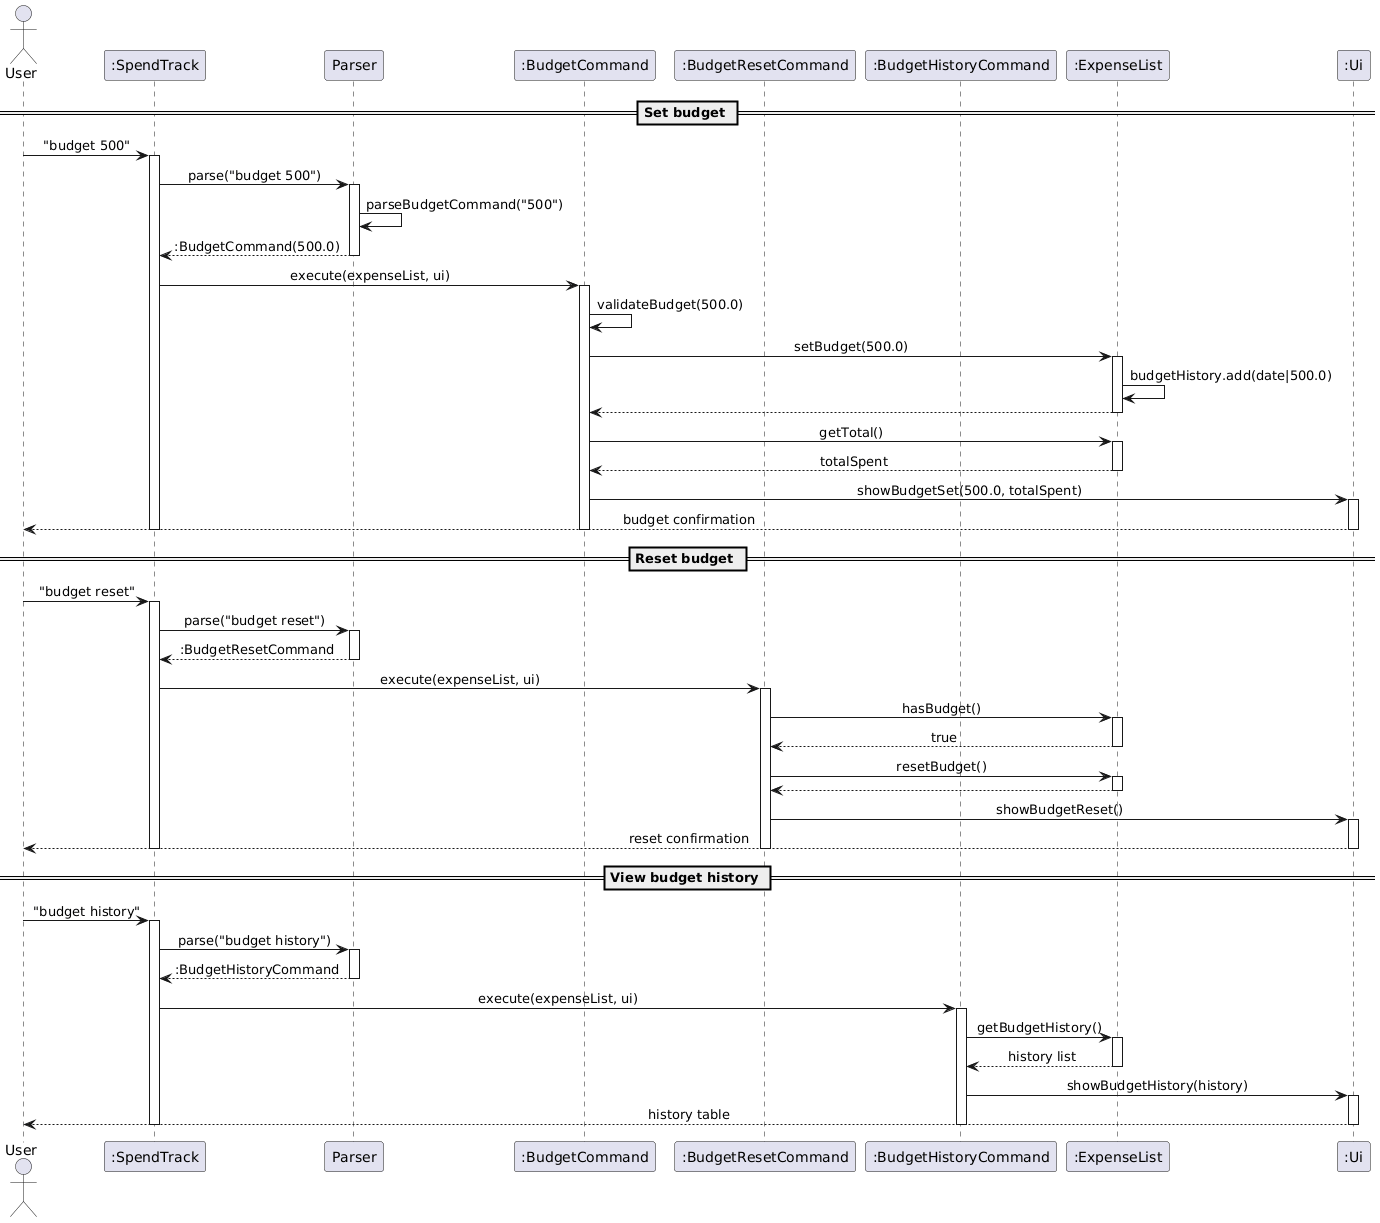

The diagram above was rendered by PlantUML. Its source (embedded in the PNG):
@startuml
!define BGCOLOR white
skinparam backgroundColor BGCOLOR
skinparam sequenceMessageAlign center

actor User
participant ":SpendTrack" as ST
participant "Parser" as P
participant ":BudgetCommand" as BC
participant ":BudgetResetCommand" as BRC
participant ":BudgetHistoryCommand" as BHC
participant ":ExpenseList" as EL
participant ":Ui" as UI

== Set budget ==
User -> ST : "budget 500"
activate ST
ST -> P : parse("budget 500")
activate P
P -> P : parseBudgetCommand("500")
P --> ST : :BudgetCommand(500.0)
deactivate P
ST -> BC : execute(expenseList, ui)
activate BC
BC -> BC : validateBudget(500.0)
BC -> EL : setBudget(500.0)
activate EL
EL -> EL : budgetHistory.add(date|500.0)
EL --> BC
deactivate EL
BC -> EL : getTotal()
activate EL
EL --> BC : totalSpent
deactivate EL
BC -> UI : showBudgetSet(500.0, totalSpent)
activate UI
UI --> User : budget confirmation
deactivate UI
deactivate BC
deactivate ST

== Reset budget ==
User -> ST : "budget reset"
activate ST
ST -> P : parse("budget reset")
activate P
P --> ST : :BudgetResetCommand
deactivate P
ST -> BRC : execute(expenseList, ui)
activate BRC
BRC -> EL : hasBudget()
activate EL
EL --> BRC : true
deactivate EL
BRC -> EL : resetBudget()
activate EL
EL --> BRC
deactivate EL
BRC -> UI : showBudgetReset()
activate UI
UI --> User : reset confirmation
deactivate UI
deactivate BRC
deactivate ST

== View budget history ==
User -> ST : "budget history"
activate ST
ST -> P : parse("budget history")
activate P
P --> ST : :BudgetHistoryCommand
deactivate P
ST -> BHC : execute(expenseList, ui)
activate BHC
BHC -> EL : getBudgetHistory()
activate EL
EL --> BHC : history list
deactivate EL
BHC -> UI : showBudgetHistory(history)
activate UI
UI --> User : history table
deactivate UI
deactivate BHC
deactivate ST
@enduml